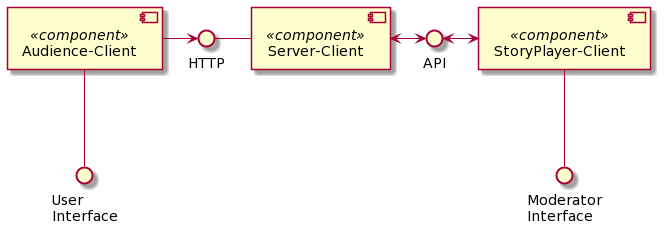

The diagram above was rendered by PlantUML. Its source (embedded in the PNG):
@startuml
() "HTTP" as http
() "API" as api
() "User\nInterface" as ui
() "Moderator\nInterface" as mi
[Audience-Client] <<component>> as AuCl
[Server-Client] <<component>> as SeCl
[StoryPlayer-Client] <<component>> as StPlCl

ui -up- AuCl
http - SeCl
AuCl -> http
api <-> StPlCl
SeCl <-> api
mi -up- StPlCl
@enduml